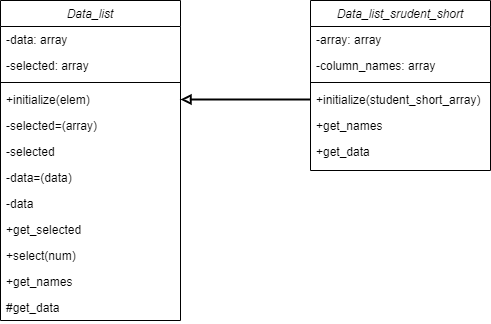

The diagram above was exported from draw.io. Its source (the exported page's mxGraphModel, read from the mxfile embedded in the PNG):
<mxGraphModel dx="1220" dy="676" grid="1" gridSize="10" guides="1" tooltips="1" connect="1" arrows="1" fold="1" page="1" pageScale="1" pageWidth="827" pageHeight="1169" math="0" shadow="0">
  <root>
    <mxCell id="WIyWlLk6GJQsqaUBKTNV-0" />
    <mxCell id="WIyWlLk6GJQsqaUBKTNV-1" parent="WIyWlLk6GJQsqaUBKTNV-0" />
    <mxCell id="zkfFHV4jXpPFQw0GAbJ--0" value="Data_list" style="swimlane;fontStyle=2;align=center;verticalAlign=top;childLayout=stackLayout;horizontal=1;startSize=26;horizontalStack=0;resizeParent=1;resizeLast=0;collapsible=1;marginBottom=0;rounded=0;shadow=0;strokeWidth=1;" parent="WIyWlLk6GJQsqaUBKTNV-1" vertex="1">
      <mxGeometry x="220" y="120" width="180" height="320" as="geometry">
        <mxRectangle x="220" y="120" width="160" height="26" as="alternateBounds" />
      </mxGeometry>
    </mxCell>
    <mxCell id="zkfFHV4jXpPFQw0GAbJ--1" value="-data: array" style="text;align=left;verticalAlign=top;spacingLeft=4;spacingRight=4;overflow=hidden;rotatable=0;points=[[0,0.5],[1,0.5]];portConstraint=eastwest;" parent="zkfFHV4jXpPFQw0GAbJ--0" vertex="1">
      <mxGeometry y="26" width="180" height="26" as="geometry" />
    </mxCell>
    <mxCell id="zkfFHV4jXpPFQw0GAbJ--3" value="-selected: array" style="text;align=left;verticalAlign=top;spacingLeft=4;spacingRight=4;overflow=hidden;rotatable=0;points=[[0,0.5],[1,0.5]];portConstraint=eastwest;rounded=0;shadow=0;html=0;" parent="zkfFHV4jXpPFQw0GAbJ--0" vertex="1">
      <mxGeometry y="52" width="180" height="26" as="geometry" />
    </mxCell>
    <mxCell id="zkfFHV4jXpPFQw0GAbJ--4" value="" style="line;html=1;strokeWidth=1;align=left;verticalAlign=middle;spacingTop=-1;spacingLeft=3;spacingRight=3;rotatable=0;labelPosition=right;points=[];portConstraint=eastwest;" parent="zkfFHV4jXpPFQw0GAbJ--0" vertex="1">
      <mxGeometry y="78" width="180" height="8" as="geometry" />
    </mxCell>
    <mxCell id="zkfFHV4jXpPFQw0GAbJ--5" value="+initialize(elem)" style="text;align=left;verticalAlign=top;spacingLeft=4;spacingRight=4;overflow=hidden;rotatable=0;points=[[0,0.5],[1,0.5]];portConstraint=eastwest;" parent="zkfFHV4jXpPFQw0GAbJ--0" vertex="1">
      <mxGeometry y="86" width="180" height="26" as="geometry" />
    </mxCell>
    <mxCell id="7bHAIL4CKKg7Lcr7kj6d-2" value="-selected=(array)" style="text;align=left;verticalAlign=top;spacingLeft=4;spacingRight=4;overflow=hidden;rotatable=0;points=[[0,0.5],[1,0.5]];portConstraint=eastwest;" vertex="1" parent="zkfFHV4jXpPFQw0GAbJ--0">
      <mxGeometry y="112" width="180" height="26" as="geometry" />
    </mxCell>
    <mxCell id="7bHAIL4CKKg7Lcr7kj6d-1" value="-selected" style="text;align=left;verticalAlign=top;spacingLeft=4;spacingRight=4;overflow=hidden;rotatable=0;points=[[0,0.5],[1,0.5]];portConstraint=eastwest;" vertex="1" parent="zkfFHV4jXpPFQw0GAbJ--0">
      <mxGeometry y="138" width="180" height="26" as="geometry" />
    </mxCell>
    <mxCell id="7bHAIL4CKKg7Lcr7kj6d-0" value="-data=(data)" style="text;align=left;verticalAlign=top;spacingLeft=4;spacingRight=4;overflow=hidden;rotatable=0;points=[[0,0.5],[1,0.5]];portConstraint=eastwest;" vertex="1" parent="zkfFHV4jXpPFQw0GAbJ--0">
      <mxGeometry y="164" width="180" height="26" as="geometry" />
    </mxCell>
    <mxCell id="LLhhgvHmJFwKRBMercby-1" value="-data" style="text;align=left;verticalAlign=top;spacingLeft=4;spacingRight=4;overflow=hidden;rotatable=0;points=[[0,0.5],[1,0.5]];portConstraint=eastwest;" parent="zkfFHV4jXpPFQw0GAbJ--0" vertex="1">
      <mxGeometry y="190" width="180" height="26" as="geometry" />
    </mxCell>
    <mxCell id="LLhhgvHmJFwKRBMercby-3" value="+get_selected" style="text;align=left;verticalAlign=top;spacingLeft=4;spacingRight=4;overflow=hidden;rotatable=0;points=[[0,0.5],[1,0.5]];portConstraint=eastwest;" parent="zkfFHV4jXpPFQw0GAbJ--0" vertex="1">
      <mxGeometry y="216" width="180" height="26" as="geometry" />
    </mxCell>
    <mxCell id="LLhhgvHmJFwKRBMercby-5" value="+select(num)" style="text;align=left;verticalAlign=top;spacingLeft=4;spacingRight=4;overflow=hidden;rotatable=0;points=[[0,0.5],[1,0.5]];portConstraint=eastwest;" parent="zkfFHV4jXpPFQw0GAbJ--0" vertex="1">
      <mxGeometry y="242" width="180" height="26" as="geometry" />
    </mxCell>
    <mxCell id="LLhhgvHmJFwKRBMercby-2" value="+get_names" style="text;align=left;verticalAlign=top;spacingLeft=4;spacingRight=4;overflow=hidden;rotatable=0;points=[[0,0.5],[1,0.5]];portConstraint=eastwest;" parent="zkfFHV4jXpPFQw0GAbJ--0" vertex="1">
      <mxGeometry y="268" width="180" height="26" as="geometry" />
    </mxCell>
    <mxCell id="LLhhgvHmJFwKRBMercby-4" value="#get_data" style="text;align=left;verticalAlign=top;spacingLeft=4;spacingRight=4;overflow=hidden;rotatable=0;points=[[0,0.5],[1,0.5]];portConstraint=eastwest;" parent="zkfFHV4jXpPFQw0GAbJ--0" vertex="1">
      <mxGeometry y="294" width="180" height="26" as="geometry" />
    </mxCell>
    <mxCell id="LLhhgvHmJFwKRBMercby-7" value="Data_list_srudent_short" style="swimlane;fontStyle=2;align=center;verticalAlign=top;childLayout=stackLayout;horizontal=1;startSize=26;horizontalStack=0;resizeParent=1;resizeLast=0;collapsible=1;marginBottom=0;rounded=0;shadow=0;strokeWidth=1;" parent="WIyWlLk6GJQsqaUBKTNV-1" vertex="1">
      <mxGeometry x="530" y="120" width="180" height="170" as="geometry">
        <mxRectangle x="220" y="120" width="160" height="26" as="alternateBounds" />
      </mxGeometry>
    </mxCell>
    <mxCell id="LLhhgvHmJFwKRBMercby-8" value="-array: array" style="text;align=left;verticalAlign=top;spacingLeft=4;spacingRight=4;overflow=hidden;rotatable=0;points=[[0,0.5],[1,0.5]];portConstraint=eastwest;" parent="LLhhgvHmJFwKRBMercby-7" vertex="1">
      <mxGeometry y="26" width="180" height="26" as="geometry" />
    </mxCell>
    <mxCell id="LLhhgvHmJFwKRBMercby-9" value="-column_names: array" style="text;align=left;verticalAlign=top;spacingLeft=4;spacingRight=4;overflow=hidden;rotatable=0;points=[[0,0.5],[1,0.5]];portConstraint=eastwest;rounded=0;shadow=0;html=0;" parent="LLhhgvHmJFwKRBMercby-7" vertex="1">
      <mxGeometry y="52" width="180" height="26" as="geometry" />
    </mxCell>
    <mxCell id="LLhhgvHmJFwKRBMercby-10" value="" style="line;html=1;strokeWidth=1;align=left;verticalAlign=middle;spacingTop=-1;spacingLeft=3;spacingRight=3;rotatable=0;labelPosition=right;points=[];portConstraint=eastwest;" parent="LLhhgvHmJFwKRBMercby-7" vertex="1">
      <mxGeometry y="78" width="180" height="8" as="geometry" />
    </mxCell>
    <mxCell id="LLhhgvHmJFwKRBMercby-11" value="+initialize(student_short_array)" style="text;align=left;verticalAlign=top;spacingLeft=4;spacingRight=4;overflow=hidden;rotatable=0;points=[[0,0.5],[1,0.5]];portConstraint=eastwest;" parent="LLhhgvHmJFwKRBMercby-7" vertex="1">
      <mxGeometry y="86" width="180" height="26" as="geometry" />
    </mxCell>
    <mxCell id="LLhhgvHmJFwKRBMercby-14" value="+get_names" style="text;align=left;verticalAlign=top;spacingLeft=4;spacingRight=4;overflow=hidden;rotatable=0;points=[[0,0.5],[1,0.5]];portConstraint=eastwest;" parent="LLhhgvHmJFwKRBMercby-7" vertex="1">
      <mxGeometry y="112" width="180" height="26" as="geometry" />
    </mxCell>
    <mxCell id="LLhhgvHmJFwKRBMercby-15" value="+get_data" style="text;align=left;verticalAlign=top;spacingLeft=4;spacingRight=4;overflow=hidden;rotatable=0;points=[[0,0.5],[1,0.5]];portConstraint=eastwest;" parent="LLhhgvHmJFwKRBMercby-7" vertex="1">
      <mxGeometry y="138" width="180" height="26" as="geometry" />
    </mxCell>
    <mxCell id="LLhhgvHmJFwKRBMercby-19" style="edgeStyle=orthogonalEdgeStyle;rounded=0;orthogonalLoop=1;jettySize=auto;html=1;exitX=0;exitY=0.5;exitDx=0;exitDy=0;entryX=1;entryY=0.5;entryDx=0;entryDy=0;endArrow=block;endFill=0;strokeWidth=2;" parent="WIyWlLk6GJQsqaUBKTNV-1" source="LLhhgvHmJFwKRBMercby-11" target="zkfFHV4jXpPFQw0GAbJ--5" edge="1">
      <mxGeometry relative="1" as="geometry" />
    </mxCell>
  </root>
</mxGraphModel>